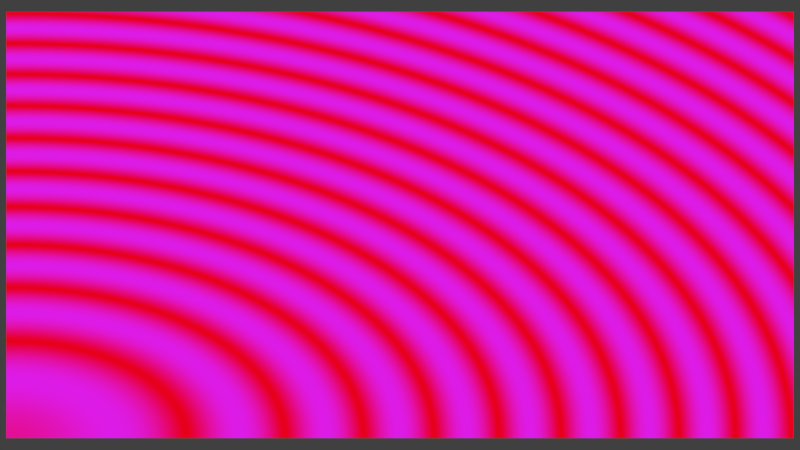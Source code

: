 # Source: tp0.blend  (saved by Blender 2.72.0; exported with 4.5.12 LTS)
import bpy
from mathutils import Matrix  # noqa: F401  (used for matrix-valued properties, if any)

bpy.ops.wm.read_factory_settings(use_empty=True)
scene = bpy.context.scene
scene.name = 'Scene'

# ---- collections
col_collection_1 = bpy.data.collections.new('Collection 1'); scene.collection.children.link(col_collection_1)

# ---- materials (node trees are filled in below, after node groups)
mat_material_001 = bpy.data.materials.new('Material.001')
mat_material_001.alpha_threshold = 0.0
mat_material_001.roughness = 0.5
mat_material_002 = bpy.data.materials.new('Material.002')
mat_material_002.alpha_threshold = 0.0
mat_material_002.roughness = 0.5

# ---- material node trees
mat_material_001.use_nodes = True; mat_material_001.node_tree.nodes.clear()
_N = mat_material_001.node_tree.nodes; _L = mat_material_001.node_tree.links
n0 = _N.new('ShaderNodeOutputMaterial'); n0.name = 'Material Output'; n0.location = (300, 300)
n1 = _N.new('ShaderNodeMixShader'); n1.name = 'Mix Shader'; n1.location = (110, 300)
n2 = _N.new('ShaderNodeEmission'); n2.name = 'Emission'; n2.location = (-80, 300)
n2.inputs[0].default_value = (0.8, 0.0, 0.01023, 1.0)
n3 = _N.new('ShaderNodeEmission'); n3.name = 'Emission.001'; n3.location = (-80, 300)
n3.inputs[0].default_value = (0.7212, 0.01106, 0.8, 1.0)
n4 = _N.new('ShaderNodeUVAlongStroke'); n4.name = 'UV Along Stroke'; n4.location = (-280, 300)
n4.use_tips = True
n5 = _N.new('ShaderNodeTexWave'); n5.name = 'Wave Texture'; n5.location = (-90, 300)
n5.wave_type = 'RINGS'
n5.bands_direction = 'DIAGONAL'
n5.rings_direction = 'SPHERICAL'
n5.inputs[6].default_value = 1.571
_L.new(n1.outputs[0], n0.inputs[0])
_L.new(n2.outputs[0], n1.inputs[1])
_L.new(n3.outputs[0], n1.inputs[2])
_L.new(n5.outputs[1], n1.inputs[0])
_L.new(n4.outputs[0], n5.inputs[0])
n0.is_active_output = True
mat_material_002.use_nodes = True; mat_material_002.node_tree.nodes.clear()
_N = mat_material_002.node_tree.nodes; _L = mat_material_002.node_tree.links
n0 = _N.new('ShaderNodeOutputMaterial'); n0.name = 'Material Output'; n0.location = (300, 300)
n1 = _N.new('ShaderNodeBsdfSheen'); n1.name = 'Velvet BSDF'; n1.location = (110, 300)
n1.distribution = 'ASHIKHMIN'
n1.inputs[0].default_value = (0.01374, 0.8, 0.0, 1.0)
n1.inputs[1].default_value = 1.0
_L.new(n1.outputs[0], n0.inputs[0])
n0.is_active_output = True

# ---- world
world_world = bpy.data.worlds.new('World'); scene.world = world_world
world_world.color = (0.05088, 0.05088, 0.05088)
world_world.use_sun_shadow = False
world_world.sun_shadow_jitter_overblur = 0.0
world_world.cycles.sampling_method = 'MANUAL'
world_world.cycles.sample_map_resolution = 256

# ---- cameras
cam_camera_001 = bpy.data.cameras.new('Camera.001')
cam_camera_001.clip_end = 100.0
cam_camera_001.lens = 35.0
cam_camera_001.sensor_width = 32.0
cam_camera_001.sensor_height = 18.0
cam_camera_001.display_size = 2.0
cam_camera_001.dof.focus_distance = 0.0

# ---- meshes
me_plane_001 = bpy.data.meshes.new('Plane.001')
me_plane_001.from_pydata([(-1.0, -1.0, 0.0), (1.0, -1.0, 0.0), (-1.0, 1.0, 0.0), (1.0, 1.0, 0.0)], [], [(0, 1, 3, 2)])
me_plane_001.materials.append(mat_material_001)
me_plane_001.materials.append(mat_material_002)
me_plane_001.use_remesh_preserve_volume = False
me_plane_001.use_remesh_preserve_attributes = False
me_plane_001.use_mirror_vertex_groups = False
me_plane_001.update()

# ---- objects
ob_plane = bpy.data.objects.new('Plane', me_plane_001)
ob_camera = bpy.data.objects.new('Camera', cam_camera_001)

# ---- transforms, parenting, visibility, modifiers, constraints
ob_plane.location = (0.0, 0.0, 0.0)
ob_plane.scale = (4.5, 2.436, 2.409)
ob_plane.lineart.crease_threshold = 0.0
ob_camera.location = (0.0, 0.0, 10.0)
ob_camera.lineart.crease_threshold = 0.0

# ---- collection membership
col_collection_1.objects.link(ob_plane)
col_collection_1.objects.link(ob_camera)

# ---- scene / render settings (as saved in the file)
scene.camera = ob_camera
scene.frame_start = 1; scene.frame_end = 250; scene.frame_set(0)
scene.render.engine = 'CYCLES'
scene.render.dither_intensity = 0.0
scene.cycles.use_denoising = False
scene.cycles.samples = 10
scene.cycles.sampling_pattern = 'TABULATED_SOBOL'
scene.cycles.light_sampling_threshold = 0.0
scene.cycles.use_adaptive_sampling = False
scene.cycles.use_light_tree = False
scene.cycles.blur_glossy = 0.0
scene.cycles.pixel_filter_type = 'GAUSSIAN'
scene.cycles.sample_clamp_indirect = 0.0
scene.view_settings.view_transform = 'Standard'
bpy.context.view_layer.update()

# ---- added for rendering (the .blend has no usable light): sun
light_auto_sun = bpy.data.lights.new('AutoSun', 'SUN')
light_auto_sun.energy = 3.0
light_auto_sun.angle = 0.0523599
ob_auto_sun = bpy.data.objects.new('AutoSun', light_auto_sun)
scene.collection.objects.link(ob_auto_sun)
ob_auto_sun.rotation_euler = (0.872665, 0.174533, 0.523599)
bpy.context.view_layer.update()
